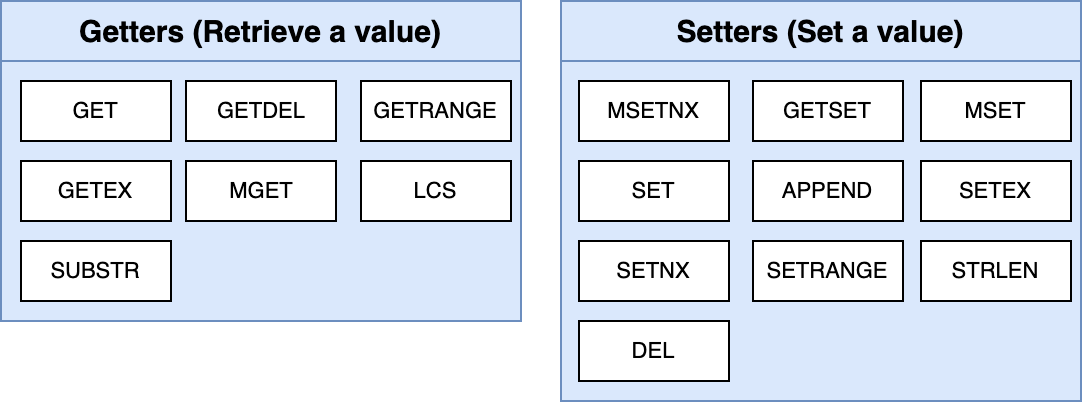

The diagram above was exported from draw.io. Its source (the exported page's mxGraphModel, read from the mxfile embedded in the PNG):
<mxGraphModel dx="1385" dy="826" grid="1" gridSize="10" guides="1" tooltips="1" connect="1" arrows="1" fold="1" page="1" pageScale="1" pageWidth="1920" pageHeight="1200" background="#ffffff" math="0" shadow="0">
  <root>
    <mxCell id="ns4Wo-3NV6MIXS2eKqQ1-0" />
    <mxCell id="ns4Wo-3NV6MIXS2eKqQ1-1" parent="ns4Wo-3NV6MIXS2eKqQ1-0" />
    <mxCell id="0Q2PixRdyyslxHHeKaA6-0" value="Getters (Retrieve a value)" style="rounded=0;whiteSpace=wrap;html=1;fillColor=#dae8fc;strokeColor=#6c8ebf;fontStyle=1;fontSize=15;" parent="ns4Wo-3NV6MIXS2eKqQ1-1" vertex="1">
      <mxGeometry x="610" y="370" width="260" height="30" as="geometry" />
    </mxCell>
    <mxCell id="0Q2PixRdyyslxHHeKaA6-1" value="" style="rounded=0;whiteSpace=wrap;html=1;fillColor=#dae8fc;strokeColor=#6c8ebf;fontStyle=1;fontSize=16;" parent="ns4Wo-3NV6MIXS2eKqQ1-1" vertex="1">
      <mxGeometry x="610" y="400" width="260" height="130" as="geometry" />
    </mxCell>
    <mxCell id="0Q2PixRdyyslxHHeKaA6-2" value="Setters (Set a value)" style="rounded=0;whiteSpace=wrap;html=1;fillColor=#dae8fc;strokeColor=#6c8ebf;fontStyle=1;fontSize=15;" parent="ns4Wo-3NV6MIXS2eKqQ1-1" vertex="1">
      <mxGeometry x="890" y="370" width="260" height="30" as="geometry" />
    </mxCell>
    <mxCell id="0Q2PixRdyyslxHHeKaA6-3" value="" style="rounded=0;whiteSpace=wrap;html=1;fillColor=#dae8fc;strokeColor=#6c8ebf;fontStyle=1;fontSize=16;" parent="ns4Wo-3NV6MIXS2eKqQ1-1" vertex="1">
      <mxGeometry x="890" y="400" width="260" height="170" as="geometry" />
    </mxCell>
    <mxCell id="B_QAeZhfVeMVj5W13FIa-0" value="APPEND" style="rounded=0;whiteSpace=wrap;html=1;fontSize=11;" parent="ns4Wo-3NV6MIXS2eKqQ1-1" vertex="1">
      <mxGeometry x="986" y="450" width="75" height="30" as="geometry" />
    </mxCell>
    <mxCell id="B_QAeZhfVeMVj5W13FIa-1" value="GET" style="rounded=0;whiteSpace=wrap;html=1;fontSize=11;" parent="ns4Wo-3NV6MIXS2eKqQ1-1" vertex="1">
      <mxGeometry x="620" y="410" width="75" height="30" as="geometry" />
    </mxCell>
    <mxCell id="B_QAeZhfVeMVj5W13FIa-2" value="GETDEL" style="rounded=0;whiteSpace=wrap;html=1;fontSize=11;" parent="ns4Wo-3NV6MIXS2eKqQ1-1" vertex="1">
      <mxGeometry x="702.5" y="410" width="75" height="30" as="geometry" />
    </mxCell>
    <mxCell id="B_QAeZhfVeMVj5W13FIa-3" value="GETEX" style="rounded=0;whiteSpace=wrap;html=1;fontSize=11;" parent="ns4Wo-3NV6MIXS2eKqQ1-1" vertex="1">
      <mxGeometry x="620" y="450" width="75" height="30" as="geometry" />
    </mxCell>
    <mxCell id="B_QAeZhfVeMVj5W13FIa-4" value="GETRANGE" style="rounded=0;whiteSpace=wrap;html=1;fontSize=11;" parent="ns4Wo-3NV6MIXS2eKqQ1-1" vertex="1">
      <mxGeometry x="790" y="410" width="75" height="30" as="geometry" />
    </mxCell>
    <mxCell id="B_QAeZhfVeMVj5W13FIa-5" value="GETSET" style="rounded=0;whiteSpace=wrap;html=1;fontSize=11;" parent="ns4Wo-3NV6MIXS2eKqQ1-1" vertex="1">
      <mxGeometry x="986" y="410" width="75" height="30" as="geometry" />
    </mxCell>
    <mxCell id="B_QAeZhfVeMVj5W13FIa-6" value="LCS" style="rounded=0;whiteSpace=wrap;html=1;fontSize=11;" parent="ns4Wo-3NV6MIXS2eKqQ1-1" vertex="1">
      <mxGeometry x="790" y="450" width="75" height="30" as="geometry" />
    </mxCell>
    <mxCell id="B_QAeZhfVeMVj5W13FIa-7" value="MGET" style="rounded=0;whiteSpace=wrap;html=1;fontSize=11;" parent="ns4Wo-3NV6MIXS2eKqQ1-1" vertex="1">
      <mxGeometry x="702.5" y="450" width="75" height="30" as="geometry" />
    </mxCell>
    <mxCell id="B_QAeZhfVeMVj5W13FIa-8" value="MSET" style="rounded=0;whiteSpace=wrap;html=1;fontSize=11;" parent="ns4Wo-3NV6MIXS2eKqQ1-1" vertex="1">
      <mxGeometry x="1070" y="410" width="75" height="30" as="geometry" />
    </mxCell>
    <mxCell id="B_QAeZhfVeMVj5W13FIa-9" value="MSETNX" style="rounded=0;whiteSpace=wrap;html=1;fontSize=11;" parent="ns4Wo-3NV6MIXS2eKqQ1-1" vertex="1">
      <mxGeometry x="899" y="410" width="75" height="30" as="geometry" />
    </mxCell>
    <mxCell id="B_QAeZhfVeMVj5W13FIa-10" value="SET" style="rounded=0;whiteSpace=wrap;html=1;fontSize=11;" parent="ns4Wo-3NV6MIXS2eKqQ1-1" vertex="1">
      <mxGeometry x="899" y="450" width="75" height="30" as="geometry" />
    </mxCell>
    <mxCell id="B_QAeZhfVeMVj5W13FIa-11" value="SETEX" style="rounded=0;whiteSpace=wrap;html=1;fontSize=11;" parent="ns4Wo-3NV6MIXS2eKqQ1-1" vertex="1">
      <mxGeometry x="1070" y="450" width="75" height="30" as="geometry" />
    </mxCell>
    <mxCell id="B_QAeZhfVeMVj5W13FIa-12" value="SETNX" style="rounded=0;whiteSpace=wrap;html=1;fontSize=11;" parent="ns4Wo-3NV6MIXS2eKqQ1-1" vertex="1">
      <mxGeometry x="899" y="490" width="75" height="30" as="geometry" />
    </mxCell>
    <mxCell id="B_QAeZhfVeMVj5W13FIa-13" value="SETRANGE" style="rounded=0;whiteSpace=wrap;html=1;fontSize=11;" parent="ns4Wo-3NV6MIXS2eKqQ1-1" vertex="1">
      <mxGeometry x="986" y="490" width="75" height="30" as="geometry" />
    </mxCell>
    <mxCell id="B_QAeZhfVeMVj5W13FIa-14" value="STRLEN" style="rounded=0;whiteSpace=wrap;html=1;fontSize=11;" parent="ns4Wo-3NV6MIXS2eKqQ1-1" vertex="1">
      <mxGeometry x="1070" y="490" width="75" height="30" as="geometry" />
    </mxCell>
    <mxCell id="B_QAeZhfVeMVj5W13FIa-15" value="SUBSTR" style="rounded=0;whiteSpace=wrap;html=1;fontSize=11;" parent="ns4Wo-3NV6MIXS2eKqQ1-1" vertex="1">
      <mxGeometry x="620" y="490" width="75" height="30" as="geometry" />
    </mxCell>
    <mxCell id="eBenCIoih9aZtkBwy5bt-0" value="DEL" style="rounded=0;whiteSpace=wrap;html=1;fontSize=11;" parent="ns4Wo-3NV6MIXS2eKqQ1-1" vertex="1">
      <mxGeometry x="899" y="530" width="75" height="30" as="geometry" />
    </mxCell>
  </root>
</mxGraphModel>